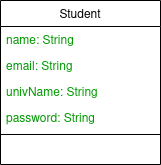

The diagram above was exported from draw.io. Its source (the exported page's mxGraphModel, read from the mxfile embedded in the PNG):
<mxGraphModel dx="796" dy="437" grid="1" gridSize="10" guides="1" tooltips="1" connect="1" arrows="1" fold="1" page="1" pageScale="1" pageWidth="827" pageHeight="1169" math="0" shadow="0">
  <root>
    <mxCell id="WIyWlLk6GJQsqaUBKTNV-0" />
    <mxCell id="WIyWlLk6GJQsqaUBKTNV-1" parent="WIyWlLk6GJQsqaUBKTNV-0" />
    <mxCell id="zkfFHV4jXpPFQw0GAbJ--0" value="Student" style="swimlane;fontStyle=0;align=center;verticalAlign=top;childLayout=stackLayout;horizontal=1;startSize=26;horizontalStack=0;resizeParent=1;resizeLast=0;collapsible=1;marginBottom=0;rounded=0;shadow=0;strokeWidth=1;" parent="WIyWlLk6GJQsqaUBKTNV-1" vertex="1">
      <mxGeometry x="360" y="160" width="160" height="164" as="geometry">
        <mxRectangle x="230" y="140" width="160" height="26" as="alternateBounds" />
      </mxGeometry>
    </mxCell>
    <mxCell id="zkfFHV4jXpPFQw0GAbJ--1" value="name: String" style="text;align=left;verticalAlign=top;spacingLeft=4;spacingRight=4;overflow=hidden;rotatable=0;points=[[0,0.5],[1,0.5]];portConstraint=eastwest;fontColor=#009900;" parent="zkfFHV4jXpPFQw0GAbJ--0" vertex="1">
      <mxGeometry y="26" width="160" height="26" as="geometry" />
    </mxCell>
    <mxCell id="zkfFHV4jXpPFQw0GAbJ--2" value="email: String" style="text;align=left;verticalAlign=top;spacingLeft=4;spacingRight=4;overflow=hidden;rotatable=0;points=[[0,0.5],[1,0.5]];portConstraint=eastwest;rounded=0;shadow=0;html=0;fontColor=#009900;" parent="zkfFHV4jXpPFQw0GAbJ--0" vertex="1">
      <mxGeometry y="52" width="160" height="26" as="geometry" />
    </mxCell>
    <mxCell id="zkfFHV4jXpPFQw0GAbJ--3" value="univName: String" style="text;align=left;verticalAlign=top;spacingLeft=4;spacingRight=4;overflow=hidden;rotatable=0;points=[[0,0.5],[1,0.5]];portConstraint=eastwest;rounded=0;shadow=0;html=0;fontColor=#009900;" parent="zkfFHV4jXpPFQw0GAbJ--0" vertex="1">
      <mxGeometry y="78" width="160" height="26" as="geometry" />
    </mxCell>
    <mxCell id="u8P0VMXkooKIx6J409c1-0" value="password: String" style="text;align=left;verticalAlign=top;spacingLeft=4;spacingRight=4;overflow=hidden;rotatable=0;points=[[0,0.5],[1,0.5]];portConstraint=eastwest;rounded=0;shadow=0;html=0;fontColor=#009900;" parent="zkfFHV4jXpPFQw0GAbJ--0" vertex="1">
      <mxGeometry y="104" width="160" height="26" as="geometry" />
    </mxCell>
    <mxCell id="zkfFHV4jXpPFQw0GAbJ--4" value="" style="line;html=1;strokeWidth=1;align=left;verticalAlign=middle;spacingTop=-1;spacingLeft=3;spacingRight=3;rotatable=0;labelPosition=right;points=[];portConstraint=eastwest;" parent="zkfFHV4jXpPFQw0GAbJ--0" vertex="1">
      <mxGeometry y="130" width="160" height="8" as="geometry" />
    </mxCell>
  </root>
</mxGraphModel>